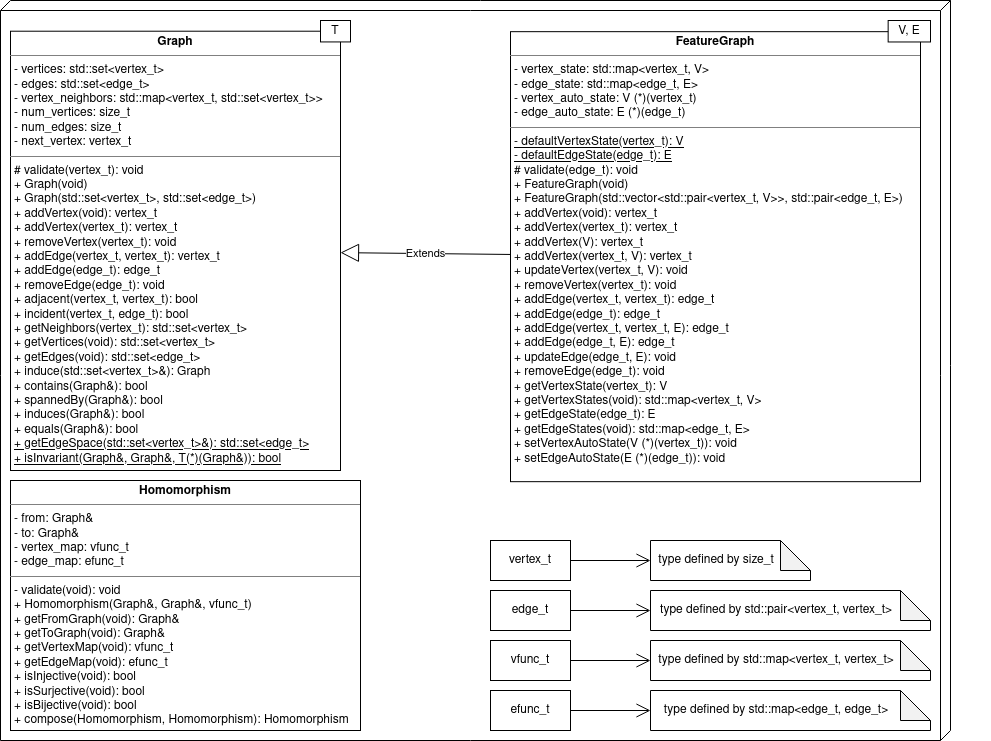

The diagram above was exported from draw.io. Its source (the exported page's mxGraphModel, read from the mxfile embedded in the PNG):
<mxGraphModel dx="1434" dy="810" grid="1" gridSize="10" guides="1" tooltips="1" connect="1" arrows="1" fold="1" page="1" pageScale="1" pageWidth="850" pageHeight="1100" math="0" shadow="0">
  <root>
    <mxCell id="0" />
    <mxCell id="1" parent="0" />
    <mxCell id="-y8VgeeACoki5xyuxkg8-1" value="" style="verticalAlign=top;align=left;spacingTop=8;spacingLeft=2;spacingRight=12;shape=cube;size=10;direction=south;fontStyle=4;html=1;whiteSpace=wrap;" parent="1" vertex="1">
      <mxGeometry x="90" y="220" width="950" height="740" as="geometry" />
    </mxCell>
    <mxCell id="-y8VgeeACoki5xyuxkg8-4" value="" style="group" parent="1" vertex="1" connectable="0">
      <mxGeometry x="100" y="240" width="340" height="450" as="geometry" />
    </mxCell>
    <mxCell id="r26o_U9WCoo8_rMTc7bI-8" value="" style="group" parent="-y8VgeeACoki5xyuxkg8-4" vertex="1" connectable="0">
      <mxGeometry width="340" height="450" as="geometry" />
    </mxCell>
    <mxCell id="-y8VgeeACoki5xyuxkg8-2" value="&lt;p style=&quot;margin:0px;margin-top:4px;text-align:center;&quot;&gt;&lt;b&gt;Graph&lt;/b&gt;&lt;/p&gt;&lt;hr size=&quot;1&quot;&gt;&lt;p style=&quot;margin:0px;margin-left:4px;&quot;&gt;- vertices: std::set&amp;lt;vertex_t&amp;gt;&lt;/p&gt;&lt;p style=&quot;margin:0px;margin-left:4px;&quot;&gt;- edges: std::set&amp;lt;edge_t&amp;gt;&lt;/p&gt;&lt;p style=&quot;margin:0px;margin-left:4px;&quot;&gt;- vertex_neighbors: std::map&amp;lt;vertex_t, std::set&amp;lt;vertex_t&amp;gt;&amp;gt;&lt;/p&gt;&lt;p style=&quot;margin:0px;margin-left:4px;&quot;&gt;- num_vertices: size_t&lt;/p&gt;&lt;p style=&quot;margin:0px;margin-left:4px;&quot;&gt;- num_edges: size_t&lt;/p&gt;&lt;p style=&quot;margin:0px;margin-left:4px;&quot;&gt;- next_vertex: vertex_t&lt;/p&gt;&lt;hr size=&quot;1&quot;&gt;&lt;p style=&quot;margin:0px;margin-left:4px;&quot;&gt;# validate(vertex_t): void&lt;br&gt;&lt;/p&gt;&lt;p style=&quot;margin:0px;margin-left:4px;&quot;&gt;+ Graph(void)&lt;/p&gt;&lt;p style=&quot;margin:0px;margin-left:4px;&quot;&gt;+ Graph(std::set&amp;lt;vertex_t&amp;gt;, std::set&amp;lt;edge_t&amp;gt;)&lt;/p&gt;&lt;p style=&quot;margin:0px;margin-left:4px;&quot;&gt;+ addVertex(void): vertex_t&lt;/p&gt;&lt;p style=&quot;margin:0px;margin-left:4px;&quot;&gt;+ addVertex(vertex_t): vertex_t&lt;/p&gt;&lt;p style=&quot;margin:0px;margin-left:4px;&quot;&gt;+ removeVertex(vertex_t): void&lt;/p&gt;&lt;p style=&quot;margin:0px;margin-left:4px;&quot;&gt;+ addEdge(vertex_t, vertex_t): vertex_t&lt;/p&gt;&lt;p style=&quot;margin:0px;margin-left:4px;&quot;&gt;+ addEdge(edge_t): edge_t&lt;/p&gt;&lt;p style=&quot;margin:0px;margin-left:4px;&quot;&gt;+ removeEdge(edge_t): void&lt;/p&gt;&lt;p style=&quot;margin:0px;margin-left:4px;&quot;&gt;+ adjacent(vertex_t, vertex_t): bool&lt;/p&gt;&lt;p style=&quot;margin:0px;margin-left:4px;&quot;&gt;+ incident(vertex_t, edge_t): bool&lt;/p&gt;&lt;p style=&quot;margin:0px;margin-left:4px;&quot;&gt;+ getNeighbors(vertex_t): std::set&amp;lt;vertex_t&amp;gt;&lt;/p&gt;&lt;p style=&quot;margin:0px;margin-left:4px;&quot;&gt;+ getVertices(void): std::set&amp;lt;vertex_t&amp;gt;&lt;/p&gt;&lt;p style=&quot;margin:0px;margin-left:4px;&quot;&gt;+ getEdges(void): std::set&amp;lt;edge_t&amp;gt;&lt;/p&gt;&lt;p style=&quot;margin:0px;margin-left:4px;&quot;&gt;+ induce(std::set&amp;lt;vertex_t&amp;gt;&amp;amp;): Graph&lt;/p&gt;&lt;p style=&quot;margin:0px;margin-left:4px;&quot;&gt;+ contains(Graph&amp;amp;): bool&lt;/p&gt;&lt;p style=&quot;margin:0px;margin-left:4px;&quot;&gt;+ spannedBy(Graph&amp;amp;): bool&lt;/p&gt;&lt;p style=&quot;margin:0px;margin-left:4px;&quot;&gt;+ induces(Graph&amp;amp;): bool&lt;/p&gt;&lt;p style=&quot;margin:0px;margin-left:4px;&quot;&gt;+ equals(Graph&amp;amp;): bool&lt;/p&gt;&lt;p style=&quot;margin:0px;margin-left:4px;&quot;&gt;&lt;u&gt;+ getEdgeSpace(std::set&amp;lt;vertex_t&amp;gt;&amp;amp;): std::set&amp;lt;edge_t&amp;gt;&lt;/u&gt;&lt;/p&gt;&lt;p style=&quot;margin:0px;margin-left:4px;&quot;&gt;&lt;u&gt;+ isInvariant(Graph&amp;amp;, Graph&amp;amp;, T(*)(Graph&amp;amp;)): bool&lt;/u&gt;&lt;/p&gt;" style="verticalAlign=top;align=left;overflow=fill;fontSize=12;fontFamily=Helvetica;html=1;whiteSpace=wrap;" parent="r26o_U9WCoo8_rMTc7bI-8" vertex="1">
      <mxGeometry y="10.714285714285714" width="330" height="439.2857142857143" as="geometry" />
    </mxCell>
    <mxCell id="-y8VgeeACoki5xyuxkg8-3" value="T" style="rounded=0;whiteSpace=wrap;html=1;" parent="r26o_U9WCoo8_rMTc7bI-8" vertex="1">
      <mxGeometry x="310" width="30" height="21.428571428571427" as="geometry" />
    </mxCell>
    <mxCell id="-y8VgeeACoki5xyuxkg8-5" value="vertex_t" style="html=1;whiteSpace=wrap;" parent="1" vertex="1">
      <mxGeometry x="580" y="760" width="80" height="40" as="geometry" />
    </mxCell>
    <mxCell id="-y8VgeeACoki5xyuxkg8-6" value="edge_t" style="html=1;whiteSpace=wrap;" parent="1" vertex="1">
      <mxGeometry x="580" y="810" width="80" height="40" as="geometry" />
    </mxCell>
    <mxCell id="-y8VgeeACoki5xyuxkg8-7" value="type defined by size_t" style="shape=note;whiteSpace=wrap;html=1;backgroundOutline=1;darkOpacity=0.05;spacingRight=28;" parent="1" vertex="1">
      <mxGeometry x="740" y="760" width="160" height="40" as="geometry" />
    </mxCell>
    <mxCell id="-y8VgeeACoki5xyuxkg8-8" value="type defined by std::pair&amp;lt;vertex_t, vertex_t&amp;gt;" style="shape=note;whiteSpace=wrap;html=1;backgroundOutline=1;darkOpacity=0.05;spacingRight=28;" parent="1" vertex="1">
      <mxGeometry x="740" y="810" width="280" height="40" as="geometry" />
    </mxCell>
    <mxCell id="-y8VgeeACoki5xyuxkg8-9" value="" style="endArrow=open;endFill=1;endSize=12;html=1;rounded=0;" parent="1" source="-y8VgeeACoki5xyuxkg8-5" target="-y8VgeeACoki5xyuxkg8-7" edge="1">
      <mxGeometry width="160" relative="1" as="geometry">
        <mxPoint x="820" y="1040" as="sourcePoint" />
        <mxPoint x="980" y="1040" as="targetPoint" />
      </mxGeometry>
    </mxCell>
    <mxCell id="-y8VgeeACoki5xyuxkg8-10" value="" style="endArrow=open;endFill=1;endSize=12;html=1;rounded=0;" parent="1" source="-y8VgeeACoki5xyuxkg8-6" target="-y8VgeeACoki5xyuxkg8-8" edge="1">
      <mxGeometry width="160" relative="1" as="geometry">
        <mxPoint x="820" y="1040" as="sourcePoint" />
        <mxPoint x="980" y="1040" as="targetPoint" />
      </mxGeometry>
    </mxCell>
    <mxCell id="-y8VgeeACoki5xyuxkg8-12" value="vfunc_t" style="html=1;whiteSpace=wrap;" parent="1" vertex="1">
      <mxGeometry x="580" y="860" width="80" height="40" as="geometry" />
    </mxCell>
    <mxCell id="-y8VgeeACoki5xyuxkg8-13" value="efunc_t" style="html=1;whiteSpace=wrap;" parent="1" vertex="1">
      <mxGeometry x="580" y="910" width="80" height="40" as="geometry" />
    </mxCell>
    <mxCell id="-y8VgeeACoki5xyuxkg8-14" value="type defined by std::map&amp;lt;vertex_t, vertex_t&amp;gt;" style="shape=note;whiteSpace=wrap;html=1;backgroundOutline=1;darkOpacity=0.05;spacingRight=28;" parent="1" vertex="1">
      <mxGeometry x="740" y="860" width="280" height="40" as="geometry" />
    </mxCell>
    <mxCell id="-y8VgeeACoki5xyuxkg8-15" value="type defined by std::map&amp;lt;edge_t, edge_t&amp;gt;" style="shape=note;whiteSpace=wrap;html=1;backgroundOutline=1;darkOpacity=0.05;spacingRight=28;" parent="1" vertex="1">
      <mxGeometry x="740" y="910" width="280" height="40" as="geometry" />
    </mxCell>
    <mxCell id="-y8VgeeACoki5xyuxkg8-16" value="" style="endArrow=open;endFill=1;endSize=12;html=1;rounded=0;" parent="1" source="-y8VgeeACoki5xyuxkg8-12" target="-y8VgeeACoki5xyuxkg8-14" edge="1">
      <mxGeometry width="160" relative="1" as="geometry">
        <mxPoint x="820" y="1140" as="sourcePoint" />
        <mxPoint x="980" y="1140" as="targetPoint" />
      </mxGeometry>
    </mxCell>
    <mxCell id="-y8VgeeACoki5xyuxkg8-17" value="" style="endArrow=open;endFill=1;endSize=12;html=1;rounded=0;" parent="1" source="-y8VgeeACoki5xyuxkg8-13" target="-y8VgeeACoki5xyuxkg8-15" edge="1">
      <mxGeometry width="160" relative="1" as="geometry">
        <mxPoint x="820" y="1140" as="sourcePoint" />
        <mxPoint x="980" y="1140" as="targetPoint" />
      </mxGeometry>
    </mxCell>
    <mxCell id="-y8VgeeACoki5xyuxkg8-18" value="&lt;p style=&quot;margin:0px;margin-top:4px;text-align:center;&quot;&gt;&lt;b&gt;Homomorphism&lt;/b&gt;&lt;/p&gt;&lt;hr size=&quot;1&quot;&gt;&lt;p style=&quot;margin:0px;margin-left:4px;&quot;&gt;- from: Graph&amp;amp;&lt;/p&gt;&lt;p style=&quot;margin:0px;margin-left:4px;&quot;&gt;- to: Graph&amp;amp;&lt;/p&gt;&lt;p style=&quot;margin:0px;margin-left:4px;&quot;&gt;- vertex_map: vfunc_t&lt;/p&gt;&lt;p style=&quot;margin:0px;margin-left:4px;&quot;&gt;- edge_map: efunc_t&lt;/p&gt;&lt;hr size=&quot;1&quot;&gt;&lt;p style=&quot;margin:0px;margin-left:4px;&quot;&gt;- validate(void): void&lt;br&gt;&lt;/p&gt;&lt;p style=&quot;margin:0px;margin-left:4px;&quot;&gt;+ Homomorphism(Graph&amp;amp;, Graph&amp;amp;, vfunc_t)&lt;/p&gt;&lt;p style=&quot;margin:0px;margin-left:4px;&quot;&gt;+ getFromGraph(void): Graph&amp;amp;&lt;/p&gt;&lt;p style=&quot;margin:0px;margin-left:4px;&quot;&gt;+ getToGraph(void): Graph&amp;amp;&lt;/p&gt;&lt;p style=&quot;margin:0px;margin-left:4px;&quot;&gt;+ getVertexMap(void): vfunc_t&lt;/p&gt;&lt;p style=&quot;margin:0px;margin-left:4px;&quot;&gt;+ getEdgeMap(void): efunc_t&lt;/p&gt;&lt;p style=&quot;margin:0px;margin-left:4px;&quot;&gt;+ isInjective(void): bool&lt;/p&gt;&lt;p style=&quot;margin:0px;margin-left:4px;&quot;&gt;+ isSurjective(void): bool&lt;/p&gt;&lt;p style=&quot;margin:0px;margin-left:4px;&quot;&gt;+ isBijective(void): bool&lt;/p&gt;&lt;p style=&quot;margin:0px;margin-left:4px;&quot;&gt;+ compose(Homomorphism, Homomorphism): Homomorphism&lt;/p&gt;" style="verticalAlign=top;align=left;overflow=fill;fontSize=12;fontFamily=Helvetica;html=1;whiteSpace=wrap;" parent="1" vertex="1">
      <mxGeometry x="100" y="700" width="350" height="250" as="geometry" />
    </mxCell>
    <mxCell id="r26o_U9WCoo8_rMTc7bI-12" value="Extends" style="endArrow=block;endSize=16;endFill=0;html=1;rounded=0;" parent="1" source="r26o_U9WCoo8_rMTc7bI-11" target="-y8VgeeACoki5xyuxkg8-2" edge="1">
      <mxGeometry width="160" relative="1" as="geometry">
        <mxPoint x="630" y="510" as="sourcePoint" />
        <mxPoint x="790" y="510" as="targetPoint" />
      </mxGeometry>
    </mxCell>
    <mxCell id="r26o_U9WCoo8_rMTc7bI-13" value="" style="group" parent="1" vertex="1" connectable="0">
      <mxGeometry x="687.65" y="260" width="392.35" height="550" as="geometry" />
    </mxCell>
    <mxCell id="r26o_U9WCoo8_rMTc7bI-11" value="&lt;p style=&quot;margin:0px;margin-top:4px;text-align:center;&quot;&gt;&lt;b&gt;FeatureGraph&lt;/b&gt;&lt;/p&gt;&lt;hr size=&quot;1&quot;&gt;&lt;p style=&quot;margin:0px;margin-left:4px;&quot;&gt;- vertex_state: std::map&amp;lt;vertex_t, V&amp;gt;&lt;/p&gt;&lt;p style=&quot;margin:0px;margin-left:4px;&quot;&gt;- edge_state: std::map&amp;lt;edge_t, E&amp;gt;&lt;/p&gt;&lt;p style=&quot;margin:0px;margin-left:4px;&quot;&gt;- vertex_auto_state: V (*)(vertex_t)&lt;br&gt;&lt;/p&gt;&lt;p style=&quot;margin:0px;margin-left:4px;&quot;&gt;- edge_auto_state: E (*)(edge_t)&lt;/p&gt;&lt;hr size=&quot;1&quot;&gt;&lt;p style=&quot;margin:0px;margin-left:4px;&quot;&gt;&lt;u style=&quot;background-color: initial;&quot;&gt;- defaultVertexState(vertex_t): V&lt;/u&gt;&lt;/p&gt;&lt;p style=&quot;margin:0px;margin-left:4px;&quot;&gt;&lt;u style=&quot;background-color: initial;&quot;&gt;- defaultEdgeState(edge_t): E&lt;/u&gt;&lt;/p&gt;&lt;p style=&quot;border-color: var(--border-color); margin: 0px 0px 0px 4px;&quot;&gt;# validate(edge_t): void&lt;br style=&quot;border-color: var(--border-color);&quot;&gt;&lt;/p&gt;&lt;p style=&quot;margin:0px;margin-left:4px;&quot;&gt;&lt;span style=&quot;background-color: initial;&quot;&gt;+ FeatureGraph(void)&lt;/span&gt;&lt;br&gt;&lt;/p&gt;&lt;p style=&quot;margin:0px;margin-left:4px;&quot;&gt;+ FeatureGraph(std::vector&amp;lt;std::pair&amp;lt;vertex_t, V&amp;gt;&amp;gt;, std::pair&amp;lt;edge_t, E&amp;gt;)&lt;/p&gt;&lt;p style=&quot;margin:0px;margin-left:4px;&quot;&gt;+ addVertex(void): vertex_t&lt;/p&gt;&lt;p style=&quot;margin:0px;margin-left:4px;&quot;&gt;+ addVertex(vertex_t): vertex_t&lt;/p&gt;&lt;p style=&quot;margin:0px;margin-left:4px;&quot;&gt;+ addVertex(V): vertex_t&lt;/p&gt;&lt;p style=&quot;margin:0px;margin-left:4px;&quot;&gt;+ addVertex(vertex_t, V): vertex_t&lt;/p&gt;&lt;p style=&quot;margin:0px;margin-left:4px;&quot;&gt;+ updateVertex(vertex_t, V): void&lt;/p&gt;&lt;p style=&quot;margin:0px;margin-left:4px;&quot;&gt;+ removeVertex(vertex_t): void&lt;/p&gt;&lt;p style=&quot;margin:0px;margin-left:4px;&quot;&gt;+ addEdge(vertex_t, vertex_t): edge_t&lt;/p&gt;&lt;p style=&quot;margin:0px;margin-left:4px;&quot;&gt;+ addEdge(edge_t): edge_t&lt;/p&gt;&lt;p style=&quot;margin:0px;margin-left:4px;&quot;&gt;+ addEdge(vertex_t, vertex_t, E): edge_t&lt;/p&gt;&lt;p style=&quot;margin:0px;margin-left:4px;&quot;&gt;+ addEdge(edge_t, E): edge_t&lt;/p&gt;&lt;p style=&quot;margin:0px;margin-left:4px;&quot;&gt;+ updateEdge(edge_t, E): void&lt;/p&gt;&lt;p style=&quot;margin:0px;margin-left:4px;&quot;&gt;+ removeEdge(edge_t): void&lt;/p&gt;&lt;p style=&quot;margin:0px;margin-left:4px;&quot;&gt;+ getVertexState(vertex_t): V&lt;/p&gt;&lt;p style=&quot;margin:0px;margin-left:4px;&quot;&gt;+ getVertexStates(void): std::map&amp;lt;vertex_t, V&amp;gt;&lt;/p&gt;&lt;p style=&quot;margin:0px;margin-left:4px;&quot;&gt;+ getEdgeState(edge_t): E&lt;/p&gt;&lt;p style=&quot;margin:0px;margin-left:4px;&quot;&gt;+ getEdgeStates(void): std::map&amp;lt;edge_t, E&amp;gt;&lt;/p&gt;&lt;p style=&quot;margin:0px;margin-left:4px;&quot;&gt;+ setVertexAutoState(V (*)(vertex_t)): void&lt;/p&gt;&lt;p style=&quot;margin:0px;margin-left:4px;&quot;&gt;+ setEdgeAutoState(E (*)(edge_t)): void&lt;/p&gt;" style="verticalAlign=top;align=left;overflow=fill;fontSize=12;fontFamily=Helvetica;html=1;whiteSpace=wrap;movable=1;resizable=1;rotatable=1;deletable=1;editable=1;locked=0;connectable=1;" parent="r26o_U9WCoo8_rMTc7bI-13" vertex="1">
      <mxGeometry x="-87.65" y="-8.83" width="410" height="450" as="geometry" />
    </mxCell>
    <mxCell id="r26o_U9WCoo8_rMTc7bI-9" value="V, E" style="rounded=0;whiteSpace=wrap;html=1;movable=1;resizable=1;rotatable=1;deletable=1;editable=1;locked=0;connectable=1;" parent="r26o_U9WCoo8_rMTc7bI-13" vertex="1">
      <mxGeometry x="290" y="-20" width="42.35" height="21.47" as="geometry" />
    </mxCell>
  </root>
</mxGraphModel>